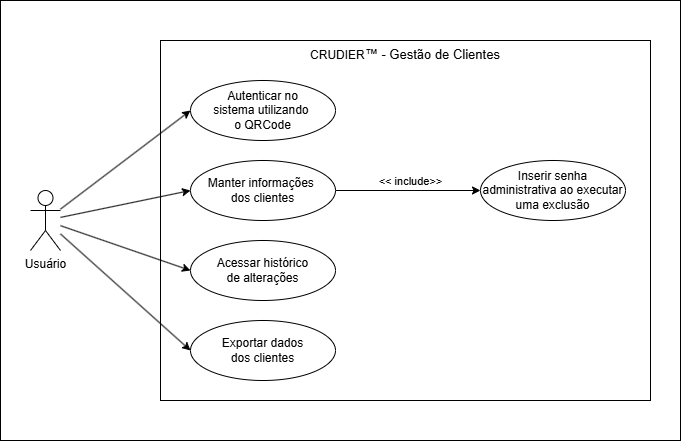

The diagram above was exported from draw.io. Its source (the exported page's mxGraphModel, read from the mxfile embedded in the PNG):
<mxGraphModel dx="1261" dy="747" grid="1" gridSize="10" guides="1" tooltips="1" connect="1" arrows="1" fold="1" page="1" pageScale="1" pageWidth="850" pageHeight="1100" math="0" shadow="0">
  <root>
    <mxCell id="0" />
    <mxCell id="1" parent="0" />
    <mxCell id="FbjJ07lTMPpQPkqSLfpy-14" value="CRUDIER&lt;span style=&quot;font-size: 13px; text-align: left;&quot;&gt;&lt;font style=&quot;color: rgb(0, 0, 0);&quot;&gt;™ - Gestão de Clientes&lt;/font&gt;&lt;/span&gt;" style="rounded=0;whiteSpace=wrap;html=1;fillColor=none;verticalAlign=top;" parent="1" vertex="1">
      <mxGeometry x="250" y="210" width="490" height="360" as="geometry" />
    </mxCell>
    <mxCell id="FbjJ07lTMPpQPkqSLfpy-3" value="" style="rounded=0;orthogonalLoop=1;jettySize=auto;html=1;entryX=0;entryY=0.5;entryDx=0;entryDy=0;" parent="1" source="FbjJ07lTMPpQPkqSLfpy-1" target="FbjJ07lTMPpQPkqSLfpy-2" edge="1">
      <mxGeometry relative="1" as="geometry" />
    </mxCell>
    <mxCell id="FbjJ07lTMPpQPkqSLfpy-6" style="rounded=0;orthogonalLoop=1;jettySize=auto;html=1;entryX=0;entryY=0.5;entryDx=0;entryDy=0;" parent="1" source="FbjJ07lTMPpQPkqSLfpy-1" target="FbjJ07lTMPpQPkqSLfpy-5" edge="1">
      <mxGeometry relative="1" as="geometry" />
    </mxCell>
    <mxCell id="FbjJ07lTMPpQPkqSLfpy-8" style="rounded=0;orthogonalLoop=1;jettySize=auto;html=1;entryX=0;entryY=0.5;entryDx=0;entryDy=0;" parent="1" source="FbjJ07lTMPpQPkqSLfpy-1" target="FbjJ07lTMPpQPkqSLfpy-7" edge="1">
      <mxGeometry relative="1" as="geometry" />
    </mxCell>
    <mxCell id="FbjJ07lTMPpQPkqSLfpy-13" style="rounded=0;orthogonalLoop=1;jettySize=auto;html=1;entryX=0;entryY=0.5;entryDx=0;entryDy=0;" parent="1" source="FbjJ07lTMPpQPkqSLfpy-1" target="FbjJ07lTMPpQPkqSLfpy-12" edge="1">
      <mxGeometry relative="1" as="geometry" />
    </mxCell>
    <mxCell id="FbjJ07lTMPpQPkqSLfpy-1" value="Usuário" style="shape=umlActor;verticalLabelPosition=bottom;verticalAlign=top;html=1;outlineConnect=0;" parent="1" vertex="1">
      <mxGeometry x="120" y="360" width="30" height="60" as="geometry" />
    </mxCell>
    <mxCell id="FbjJ07lTMPpQPkqSLfpy-2" value="Autenticar no&lt;div&gt;sistema utilizando&amp;nbsp;&lt;/div&gt;&lt;div&gt;o QRCode&lt;/div&gt;" style="ellipse;whiteSpace=wrap;html=1;verticalAlign=middle;" parent="1" vertex="1">
      <mxGeometry x="280" y="250" width="145" height="60" as="geometry" />
    </mxCell>
    <mxCell id="FbjJ07lTMPpQPkqSLfpy-5" value="Exportar dados&lt;div&gt;dos clientes&lt;/div&gt;" style="ellipse;whiteSpace=wrap;html=1;verticalAlign=middle;" parent="1" vertex="1">
      <mxGeometry x="280" y="490" width="145" height="60" as="geometry" />
    </mxCell>
    <mxCell id="FbjJ07lTMPpQPkqSLfpy-10" value="" style="rounded=0;orthogonalLoop=1;jettySize=auto;html=1;exitX=1;exitY=0.5;exitDx=0;exitDy=0;" parent="1" source="FbjJ07lTMPpQPkqSLfpy-12" target="FbjJ07lTMPpQPkqSLfpy-9" edge="1">
      <mxGeometry relative="1" as="geometry" />
    </mxCell>
    <mxCell id="FbjJ07lTMPpQPkqSLfpy-11" value="&amp;lt;&amp;lt; include&amp;gt;&amp;gt;" style="edgeLabel;html=1;align=center;verticalAlign=middle;resizable=0;points=[];rotation=0;" parent="FbjJ07lTMPpQPkqSLfpy-10" vertex="1" connectable="0">
      <mxGeometry x="0.35" y="1" relative="1" as="geometry">
        <mxPoint x="-23" y="-9" as="offset" />
      </mxGeometry>
    </mxCell>
    <mxCell id="FbjJ07lTMPpQPkqSLfpy-7" value="Acessar histórico&lt;div&gt;de alterações&lt;/div&gt;" style="ellipse;whiteSpace=wrap;html=1;verticalAlign=middle;" parent="1" vertex="1">
      <mxGeometry x="280" y="410" width="145" height="60" as="geometry" />
    </mxCell>
    <mxCell id="FbjJ07lTMPpQPkqSLfpy-9" value="Inserir senha administrativa ao executar uma exclusão" style="ellipse;whiteSpace=wrap;html=1;verticalAlign=middle;" parent="1" vertex="1">
      <mxGeometry x="570" y="330" width="145" height="60" as="geometry" />
    </mxCell>
    <mxCell id="FbjJ07lTMPpQPkqSLfpy-12" value="Manter informações&amp;nbsp;&lt;div&gt;dos clientes&lt;/div&gt;" style="ellipse;whiteSpace=wrap;html=1;verticalAlign=middle;align=center;" parent="1" vertex="1">
      <mxGeometry x="280" y="330" width="145" height="60" as="geometry" />
    </mxCell>
    <mxCell id="U2fI7BNNBHdVX_9p92ly-2" value="" style="rounded=0;whiteSpace=wrap;html=1;fillColor=none;" vertex="1" parent="1">
      <mxGeometry x="90" y="170" width="680" height="440" as="geometry" />
    </mxCell>
  </root>
</mxGraphModel>